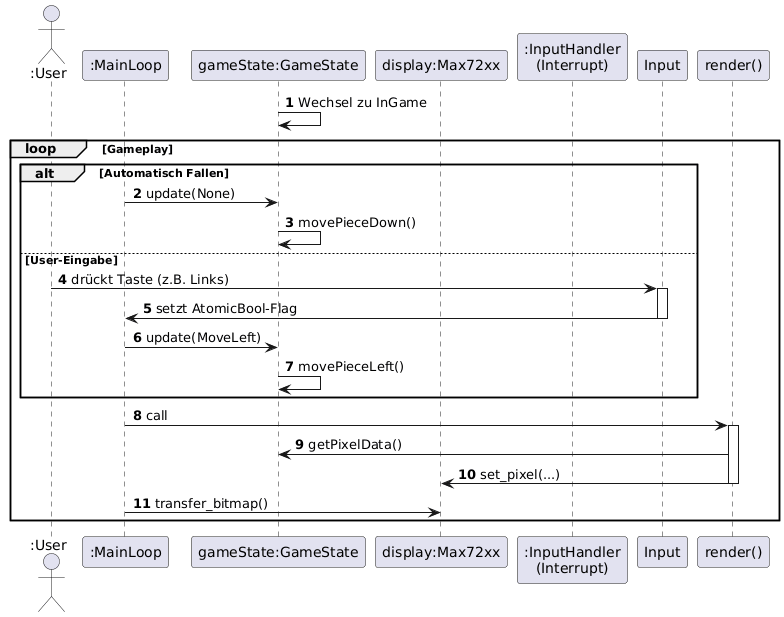

The diagram above was rendered by PlantUML. Its source (embedded in the PNG):
@startuml
' Diagram styling
autonumber
actor ":User" as User

' Participants
participant ":MainLoop" as MainLoop
participant "gameState:GameState" as GameState
participant "display:Max72xx" as Display
participant ":InputHandler\n(Interrupt)" as Inpup

GameState -> GameState : Wechsel zu InGame

loop Gameplay
    alt Automatisch Fallen
        MainLoop -> GameState : update(None)
        GameState -> GameState : movePieceDown()
    else User-Eingabe
        User -> Input : drückt Taste (z.B. Links)
        activate Input
        Input -> MainLoop : setzt AtomicBool-Flag
        deactivate Input
        MainLoop -> GameState : update(MoveLeft)
        GameState -> GameState : movePieceLeft()
    end
    
    MainLoop -> "render()" as render : call
    activate render
    render -> GameState : getPixelData()
    render -> Display : set_pixel(...)
    deactivate render
    
    MainLoop -> Display : transfer_bitmap()
end
@enduml